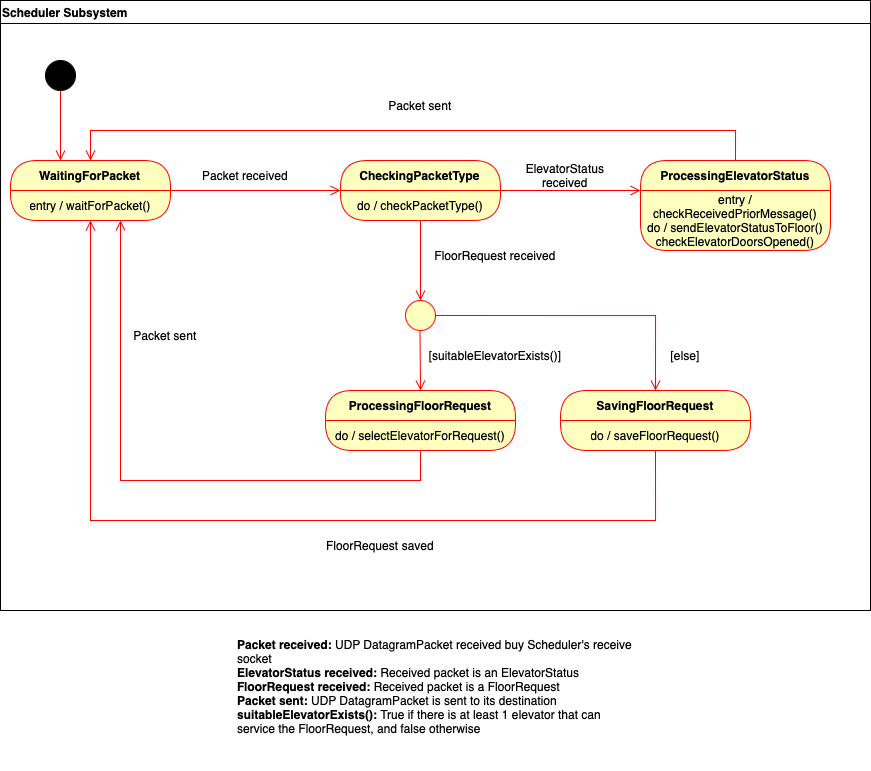

The diagram above was exported from draw.io. Its source (the exported page's mxGraphModel, read from the mxfile embedded in the PNG):
<mxGraphModel dx="986" dy="1784" grid="1" gridSize="10" guides="1" tooltips="1" connect="1" arrows="1" fold="1" page="1" pageScale="1" pageWidth="850" pageHeight="1100" math="0" shadow="0">
  <root>
    <mxCell id="0" />
    <mxCell id="1" parent="0" />
    <mxCell id="owUhr5T98oKp7JFcUb_6-3" value="WaitingForPacket" style="swimlane;fontStyle=1;align=center;verticalAlign=middle;childLayout=stackLayout;horizontal=1;startSize=30;horizontalStack=0;resizeParent=0;resizeLast=1;container=0;fontColor=#000000;collapsible=0;rounded=1;arcSize=30;strokeColor=#ff0000;fillColor=#ffffc0;swimlaneFillColor=#ffffc0;dropTarget=0;" parent="1" vertex="1">
      <mxGeometry x="30" y="120" width="160" height="60" as="geometry" />
    </mxCell>
    <mxCell id="owUhr5T98oKp7JFcUb_6-4" value="entry / waitForPacket()" style="text;html=1;strokeColor=none;fillColor=none;align=center;verticalAlign=middle;spacingLeft=4;spacingRight=4;whiteSpace=wrap;overflow=hidden;rotatable=0;fontColor=#000000;" parent="owUhr5T98oKp7JFcUb_6-3" vertex="1">
      <mxGeometry y="30" width="160" height="30" as="geometry" />
    </mxCell>
    <mxCell id="Jzm4yMsTE2ODRueejeCn-1" value="entry / waitForPacket()" style="text;html=1;strokeColor=none;fillColor=none;align=center;verticalAlign=middle;spacingLeft=4;spacingRight=4;whiteSpace=wrap;overflow=hidden;rotatable=0;fontColor=#000000;" parent="owUhr5T98oKp7JFcUb_6-3" vertex="1">
      <mxGeometry y="60" width="160" as="geometry" />
    </mxCell>
    <mxCell id="owUhr5T98oKp7JFcUb_6-5" value="" style="html=1;verticalAlign=bottom;endArrow=open;endSize=8;strokeColor=#ff0000;rounded=0;exitX=1;exitY=0;exitDx=0;exitDy=0;" parent="1" source="owUhr5T98oKp7JFcUb_6-4" edge="1">
      <mxGeometry relative="1" as="geometry">
        <mxPoint x="360" y="150" as="targetPoint" />
      </mxGeometry>
    </mxCell>
    <mxCell id="Jzm4yMsTE2ODRueejeCn-2" value="CheckingPacketType" style="swimlane;fontStyle=1;align=center;verticalAlign=middle;childLayout=stackLayout;horizontal=1;startSize=30;horizontalStack=0;resizeParent=0;resizeLast=1;container=0;fontColor=#000000;collapsible=0;rounded=1;arcSize=30;strokeColor=#FF0000;fillColor=#ffffc0;swimlaneFillColor=#FFFFC0;dropTarget=0;" parent="1" vertex="1">
      <mxGeometry x="360" y="120" width="160" height="60" as="geometry" />
    </mxCell>
    <mxCell id="Jzm4yMsTE2ODRueejeCn-3" value="do / checkPacketType()" style="text;html=1;strokeColor=none;fillColor=none;align=center;verticalAlign=middle;spacingLeft=4;spacingRight=4;whiteSpace=wrap;overflow=hidden;rotatable=0;fontColor=#000000;" parent="Jzm4yMsTE2ODRueejeCn-2" vertex="1">
      <mxGeometry y="30" width="160" height="30" as="geometry" />
    </mxCell>
    <mxCell id="Jzm4yMsTE2ODRueejeCn-4" value="entry / waitForPacket()" style="text;html=1;strokeColor=none;fillColor=none;align=center;verticalAlign=middle;spacingLeft=4;spacingRight=4;whiteSpace=wrap;overflow=hidden;rotatable=0;fontColor=#000000;" parent="Jzm4yMsTE2ODRueejeCn-2" vertex="1">
      <mxGeometry y="60" width="160" as="geometry" />
    </mxCell>
    <mxCell id="Jzm4yMsTE2ODRueejeCn-5" value="Packet received" style="text;html=1;align=center;verticalAlign=middle;whiteSpace=wrap;rounded=0;" parent="1" vertex="1">
      <mxGeometry x="220" y="120" width="90" height="30" as="geometry" />
    </mxCell>
    <mxCell id="8E3VfnaY0PU2-A8B6FXp-1" value="ProcessingElevatorStatus" style="swimlane;fontStyle=1;align=center;verticalAlign=middle;childLayout=stackLayout;horizontal=1;startSize=30;horizontalStack=0;resizeParent=0;resizeLast=1;container=0;fontColor=#000000;collapsible=0;rounded=1;arcSize=30;strokeColor=#ff0000;fillColor=#ffffc0;swimlaneFillColor=#ffffc0;dropTarget=0;" parent="1" vertex="1">
      <mxGeometry x="660" y="120" width="190" height="90" as="geometry" />
    </mxCell>
    <mxCell id="8E3VfnaY0PU2-A8B6FXp-2" value="entry / checkReceivedPriorMessage()&lt;div&gt;do / sendElevatorStatusToFloor()&lt;/div&gt;&lt;div&gt;checkElevatorDoorsOpened()&lt;/div&gt;" style="text;html=1;strokeColor=none;fillColor=none;align=center;verticalAlign=middle;spacingLeft=4;spacingRight=4;whiteSpace=wrap;overflow=hidden;rotatable=0;fontColor=#000000;" parent="8E3VfnaY0PU2-A8B6FXp-1" vertex="1">
      <mxGeometry y="30" width="190" height="60" as="geometry" />
    </mxCell>
    <mxCell id="8E3VfnaY0PU2-A8B6FXp-4" value="" style="html=1;verticalAlign=bottom;endArrow=open;endSize=8;strokeColor=#ff0000;rounded=0;exitX=1;exitY=0;exitDx=0;exitDy=0;" parent="1" source="Jzm4yMsTE2ODRueejeCn-3" edge="1">
      <mxGeometry relative="1" as="geometry">
        <mxPoint x="660" y="150" as="targetPoint" />
        <mxPoint x="520" y="149.31" as="sourcePoint" />
      </mxGeometry>
    </mxCell>
    <mxCell id="8E3VfnaY0PU2-A8B6FXp-5" value="ElevatorStatus&lt;div&gt;received&lt;/div&gt;" style="text;html=1;align=center;verticalAlign=middle;whiteSpace=wrap;rounded=0;" parent="1" vertex="1">
      <mxGeometry x="540" y="120" width="90" height="30" as="geometry" />
    </mxCell>
    <mxCell id="KB17hYibTTCt38nwOt5w-4" value="" style="html=1;verticalAlign=bottom;endArrow=open;endSize=8;strokeColor=#ff0000;rounded=0;exitX=0.5;exitY=1;exitDx=0;exitDy=0;entryX=0.5;entryY=0;entryDx=0;entryDy=0;" parent="1" source="Jzm4yMsTE2ODRueejeCn-3" edge="1">
      <mxGeometry relative="1" as="geometry">
        <mxPoint x="440" y="260" as="targetPoint" />
        <mxPoint x="200" y="160" as="sourcePoint" />
      </mxGeometry>
    </mxCell>
    <mxCell id="KB17hYibTTCt38nwOt5w-5" value="FloorRequest received" style="text;html=1;align=center;verticalAlign=middle;whiteSpace=wrap;rounded=0;" parent="1" vertex="1">
      <mxGeometry x="450" y="200" width="130" height="30" as="geometry" />
    </mxCell>
    <mxCell id="pf3NsixJs_FguE2vTfoS-1" value="" style="ellipse;whiteSpace=wrap;html=1;aspect=fixed;strokeColor=#FF0000;fillColor=#FFFFC0;" parent="1" vertex="1">
      <mxGeometry x="425" y="260" width="30" height="30" as="geometry" />
    </mxCell>
    <mxCell id="CYXvzwpKs5zOcUe2dlc9-1" value="ProcessingFloorRequest" style="swimlane;fontStyle=1;align=center;verticalAlign=middle;childLayout=stackLayout;horizontal=1;startSize=30;horizontalStack=0;resizeParent=0;resizeLast=1;container=0;fontColor=#000000;collapsible=0;rounded=1;arcSize=30;strokeColor=#FF0000;fillColor=#ffffc0;swimlaneFillColor=#FFFFC0;dropTarget=0;" parent="1" vertex="1">
      <mxGeometry x="345" y="350" width="190" height="60" as="geometry" />
    </mxCell>
    <mxCell id="CYXvzwpKs5zOcUe2dlc9-2" value="do / selectElevatorForRequest()" style="text;html=1;strokeColor=none;fillColor=none;align=center;verticalAlign=middle;spacingLeft=4;spacingRight=4;whiteSpace=wrap;overflow=hidden;rotatable=0;fontColor=#000000;" parent="CYXvzwpKs5zOcUe2dlc9-1" vertex="1">
      <mxGeometry y="30" width="190" height="30" as="geometry" />
    </mxCell>
    <mxCell id="CYXvzwpKs5zOcUe2dlc9-3" value="entry / waitForPacket()" style="text;html=1;strokeColor=none;fillColor=none;align=center;verticalAlign=middle;spacingLeft=4;spacingRight=4;whiteSpace=wrap;overflow=hidden;rotatable=0;fontColor=#000000;" parent="CYXvzwpKs5zOcUe2dlc9-1" vertex="1">
      <mxGeometry y="60" width="190" as="geometry" />
    </mxCell>
    <mxCell id="CYXvzwpKs5zOcUe2dlc9-4" value="" style="html=1;verticalAlign=bottom;endArrow=open;endSize=8;strokeColor=#ff0000;rounded=0;exitX=0.5;exitY=1;exitDx=0;exitDy=0;" parent="1" edge="1">
      <mxGeometry relative="1" as="geometry">
        <mxPoint x="440" y="350" as="targetPoint" />
        <mxPoint x="439.5" y="290" as="sourcePoint" />
      </mxGeometry>
    </mxCell>
    <mxCell id="4_g4M_AYBA3zM2ADuIaE-1" value="SavingFloorRequest" style="swimlane;fontStyle=1;align=center;verticalAlign=middle;childLayout=stackLayout;horizontal=1;startSize=30;horizontalStack=0;resizeParent=0;resizeLast=1;container=0;fontColor=#000000;collapsible=0;rounded=1;arcSize=30;strokeColor=#FF0000;fillColor=#ffffc0;swimlaneFillColor=#FFFFC0;dropTarget=0;" parent="1" vertex="1">
      <mxGeometry x="580" y="350" width="190" height="60" as="geometry" />
    </mxCell>
    <mxCell id="4_g4M_AYBA3zM2ADuIaE-2" value="do / saveFloorRequest()" style="text;html=1;strokeColor=none;fillColor=none;align=center;verticalAlign=middle;spacingLeft=4;spacingRight=4;whiteSpace=wrap;overflow=hidden;rotatable=0;fontColor=#000000;" parent="4_g4M_AYBA3zM2ADuIaE-1" vertex="1">
      <mxGeometry y="30" width="190" height="30" as="geometry" />
    </mxCell>
    <mxCell id="4_g4M_AYBA3zM2ADuIaE-3" value="entry / waitForPacket()" style="text;html=1;strokeColor=none;fillColor=none;align=center;verticalAlign=middle;spacingLeft=4;spacingRight=4;whiteSpace=wrap;overflow=hidden;rotatable=0;fontColor=#000000;" parent="4_g4M_AYBA3zM2ADuIaE-1" vertex="1">
      <mxGeometry y="60" width="190" as="geometry" />
    </mxCell>
    <mxCell id="4_g4M_AYBA3zM2ADuIaE-4" value="[suitableElevatorExists()]" style="text;html=1;align=center;verticalAlign=middle;whiteSpace=wrap;rounded=0;" parent="1" vertex="1">
      <mxGeometry x="450" y="300" width="130" height="30" as="geometry" />
    </mxCell>
    <mxCell id="w1HH8myYQ7pq0FOeqiv9-1" value="[else]" style="text;html=1;align=center;verticalAlign=middle;whiteSpace=wrap;rounded=0;" parent="1" vertex="1">
      <mxGeometry x="680" y="300" width="50" height="30" as="geometry" />
    </mxCell>
    <mxCell id="w1HH8myYQ7pq0FOeqiv9-2" value="" style="html=1;verticalAlign=bottom;endArrow=open;endSize=8;strokeColor=#ff0000;rounded=0;exitX=1;exitY=0.5;exitDx=0;exitDy=0;entryX=0.5;entryY=0;entryDx=0;entryDy=0;edgeStyle=orthogonalEdgeStyle;" parent="1" source="pf3NsixJs_FguE2vTfoS-1" target="4_g4M_AYBA3zM2ADuIaE-1" edge="1">
      <mxGeometry relative="1" as="geometry">
        <mxPoint x="450" y="360" as="targetPoint" />
        <mxPoint x="449.5" y="300" as="sourcePoint" />
      </mxGeometry>
    </mxCell>
    <mxCell id="w1HH8myYQ7pq0FOeqiv9-4" value="Packet sent" style="text;html=1;align=center;verticalAlign=middle;whiteSpace=wrap;rounded=0;" parent="1" vertex="1">
      <mxGeometry x="140" y="280" width="90" height="30" as="geometry" />
    </mxCell>
    <mxCell id="w1HH8myYQ7pq0FOeqiv9-6" value="FloorRequest saved" style="text;html=1;align=center;verticalAlign=middle;whiteSpace=wrap;rounded=0;" parent="1" vertex="1">
      <mxGeometry x="345" y="490" width="110" height="30" as="geometry" />
    </mxCell>
    <mxCell id="w1HH8myYQ7pq0FOeqiv9-7" value="" style="html=1;verticalAlign=bottom;endArrow=open;endSize=8;strokeColor=#ff0000;rounded=0;exitX=0.5;exitY=1;exitDx=0;exitDy=0;entryX=0.5;entryY=1;entryDx=0;entryDy=0;edgeStyle=orthogonalEdgeStyle;" parent="1" source="4_g4M_AYBA3zM2ADuIaE-2" target="owUhr5T98oKp7JFcUb_6-4" edge="1">
      <mxGeometry relative="1" as="geometry">
        <mxPoint x="534" y="440" as="targetPoint" />
        <mxPoint x="250" y="210" as="sourcePoint" />
        <Array as="points">
          <mxPoint x="675" y="480" />
          <mxPoint x="110" y="480" />
        </Array>
      </mxGeometry>
    </mxCell>
    <mxCell id="w1HH8myYQ7pq0FOeqiv9-8" value="" style="html=1;verticalAlign=bottom;endArrow=open;endSize=8;strokeColor=#ff0000;rounded=0;exitX=0.5;exitY=1;exitDx=0;exitDy=0;edgeStyle=orthogonalEdgeStyle;" parent="1" source="CYXvzwpKs5zOcUe2dlc9-2" edge="1">
      <mxGeometry relative="1" as="geometry">
        <mxPoint x="140" y="180" as="targetPoint" />
        <mxPoint x="705" y="410" as="sourcePoint" />
        <Array as="points">
          <mxPoint x="440" y="440" />
          <mxPoint x="140" y="440" />
        </Array>
      </mxGeometry>
    </mxCell>
    <mxCell id="w1HH8myYQ7pq0FOeqiv9-9" value="" style="html=1;verticalAlign=bottom;endArrow=open;endSize=8;strokeColor=#ff0000;rounded=0;exitX=0.5;exitY=0;exitDx=0;exitDy=0;entryX=0.5;entryY=0;entryDx=0;entryDy=0;edgeStyle=orthogonalEdgeStyle;" parent="1" source="8E3VfnaY0PU2-A8B6FXp-1" target="owUhr5T98oKp7JFcUb_6-3" edge="1">
      <mxGeometry relative="1" as="geometry">
        <mxPoint x="370" y="160" as="targetPoint" />
        <mxPoint x="200" y="160" as="sourcePoint" />
        <Array as="points">
          <mxPoint x="755" y="90" />
          <mxPoint x="110" y="90" />
        </Array>
      </mxGeometry>
    </mxCell>
    <mxCell id="w1HH8myYQ7pq0FOeqiv9-10" value="Packet sent" style="text;html=1;align=center;verticalAlign=middle;whiteSpace=wrap;rounded=0;" parent="1" vertex="1">
      <mxGeometry x="395" y="50" width="90" height="30" as="geometry" />
    </mxCell>
    <mxCell id="w1HH8myYQ7pq0FOeqiv9-11" value="Scheduler Subsystem" style="swimlane;whiteSpace=wrap;html=1;align=left;" parent="1" vertex="1">
      <mxGeometry x="20" y="-40" width="870" height="610" as="geometry" />
    </mxCell>
    <mxCell id="kU6Iae4m0ngaZaO1gq8e-1" value="" style="ellipse;whiteSpace=wrap;html=1;aspect=fixed;fillColor=#000000;" vertex="1" parent="w1HH8myYQ7pq0FOeqiv9-11">
      <mxGeometry x="45" y="60" width="30" height="30" as="geometry" />
    </mxCell>
    <mxCell id="kU6Iae4m0ngaZaO1gq8e-2" value="" style="html=1;verticalAlign=bottom;endArrow=open;endSize=8;strokeColor=#ff0000;rounded=0;exitX=0.5;exitY=1;exitDx=0;exitDy=0;" edge="1" parent="w1HH8myYQ7pq0FOeqiv9-11" source="kU6Iae4m0ngaZaO1gq8e-1">
      <mxGeometry relative="1" as="geometry">
        <mxPoint x="60" y="160" as="targetPoint" />
        <mxPoint x="60" y="110" as="sourcePoint" />
      </mxGeometry>
    </mxCell>
    <mxCell id="w1HH8myYQ7pq0FOeqiv9-12" value="&lt;div&gt;&lt;b&gt;Packet received: &lt;/b&gt;UDP DatagramPacket received buy Scheduler's receive socket&lt;/div&gt;&lt;div&gt;&lt;b&gt;ElevatorStatus received: &lt;/b&gt;Received packet is an ElevatorStatus&lt;/div&gt;&lt;div&gt;&lt;b&gt;FloorRequest received: &lt;/b&gt;Received packet is a FloorRequest&lt;/div&gt;&lt;b&gt;Packet sent: &lt;/b&gt;UDP DatagramPacket is sent to its destination&lt;div&gt;&lt;b&gt;suitableElevatorExists(): &lt;/b&gt;True if there is at least 1 elevator that can service the FloorRequest, and false otherwise&lt;br&gt;&lt;div&gt;&lt;br&gt;&lt;div&gt;&lt;br&gt;&lt;/div&gt;&lt;/div&gt;&lt;/div&gt;" style="text;html=1;align=left;verticalAlign=middle;whiteSpace=wrap;rounded=0;" parent="1" vertex="1">
      <mxGeometry x="255" y="590" width="400" height="140" as="geometry" />
    </mxCell>
  </root>
</mxGraphModel>